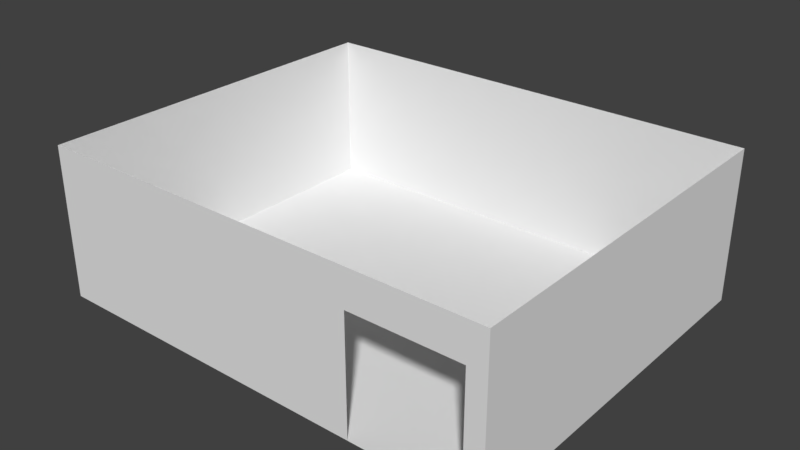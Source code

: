 # Source: room.blend  (saved by Blender 2.79.0; exported with 4.5.12 LTS)
import bpy
from mathutils import Matrix  # noqa: F401  (used for matrix-valued properties, if any)

bpy.ops.wm.read_factory_settings(use_empty=True)
scene = bpy.context.scene
scene.name = 'Scene'

# ---- collections
col_collection_1 = bpy.data.collections.new('Collection 1'); scene.collection.children.link(col_collection_1)

# ---- world
world_world = bpy.data.worlds.new('World'); scene.world = world_world
world_world.color = (0.05088, 0.05088, 0.05088)
world_world.use_sun_shadow = False
world_world.sun_shadow_jitter_overblur = 0.0
world_world.cycles.sampling_method = 'MANUAL'

# ---- meshes
me_cube_001 = bpy.data.meshes.new('Cube.001')
me_cube_001.from_pydata([(-1.0, -1.0, -1.0), (-1.0, -1.0, 1.0), (-1.0, 1.0, -1.0), (-1.0, 1.0, 1.0), (1.0, -1.0, -1.0), (1.0, -1.0, 1.0), (1.0, 1.0, -1.0), (1.0, 1.0, 1.0), (0.4521, 1.0, -1.0), (0.4521, 1.0, 1.0), (0.4521, -1.0, -1.0), (0.4521, -1.0, 1.0), (0.9212, 1.0, 1.0), (0.9212, -1.0, -1.0), (0.9212, 1.0, -1.0), (0.9212, -1.0, 1.0), (-1.0, -1.0, 0.5258), (-1.0, 1.0, 0.5258), (1.0, 1.0, 0.5258), (1.0, -1.0, 0.5258), (0.4521, -1.0, 0.5258), (0.4521, 1.0, 0.5258), (0.9212, -1.0, 0.5258), (0.9212, 1.0, 0.5258)], [], [(16, 1, 3, 17), (23, 12, 7, 18), (18, 7, 5, 19), (20, 11, 1, 16), (14, 6, 4, 13), (2, 8, 10, 0), (22, 15, 11, 20), (17, 3, 9, 21), (19, 5, 15, 22), (8, 14, 13, 10), (21, 9, 12, 23), (8, 21, 23, 14), (4, 19, 22, 13), (2, 17, 21, 8), (10, 20, 16, 0), (6, 18, 19, 4), (14, 23, 18, 6), (0, 16, 17, 2)])
me_cube_001.use_remesh_preserve_volume = False
me_cube_001.use_remesh_preserve_attributes = False
me_cube_001.use_mirror_vertex_groups = False
me_cube_001.update()

# ---- objects
ob_cube = bpy.data.objects.new('Cube', me_cube_001)

# ---- transforms, parenting, visibility, modifiers, constraints
ob_cube.location = (-4.024, -3.246, 1.101)
ob_cube.scale = (106.2, 86.29, 35.02)
ob_cube.lineart.crease_threshold = 0.0

# ---- collection membership
col_collection_1.objects.link(ob_cube)

# ---- scene / render settings (as saved in the file)
scene.frame_start = 1; scene.frame_end = 250; scene.frame_set(1)
scene.render.engine = 'BLENDER_EEVEE_NEXT'
scene.render.resolution_percentage = 50
scene.render.dither_intensity = 0.0
scene.cycles.use_denoising = False
scene.cycles.samples = 128
scene.cycles.sampling_pattern = 'TABULATED_SOBOL'
scene.cycles.use_adaptive_sampling = False
scene.cycles.use_light_tree = False
scene.cycles.blur_glossy = 0.0
scene.cycles.sample_clamp_indirect = 0.0
scene.view_settings.view_transform = 'Standard'
bpy.context.view_layer.update()

# ---- added for rendering (the .blend has no active camera and no usable light): camera, sun
cam_auto = bpy.data.cameras.new('AutoCamera')
cam_auto.lens = 50.0
cam_auto.sensor_width = 36.0
cam_auto.clip_end = 4587.75
ob_auto_camera = bpy.data.objects.new('AutoCamera', cam_auto)
scene.collection.objects.link(ob_auto_camera)
ob_auto_camera.location = (257.387, -316.939, 210.23)
ob_auto_camera.rotation_euler = (1.09748, -7.21219e-08, 0.694738)
scene.camera = ob_auto_camera
light_auto_sun = bpy.data.lights.new('AutoSun', 'SUN')
light_auto_sun.energy = 3.0
light_auto_sun.angle = 0.0523599
ob_auto_sun = bpy.data.objects.new('AutoSun', light_auto_sun)
scene.collection.objects.link(ob_auto_sun)
ob_auto_sun.rotation_euler = (0.872665, 0.174533, 0.523599)
bpy.context.view_layer.update()
